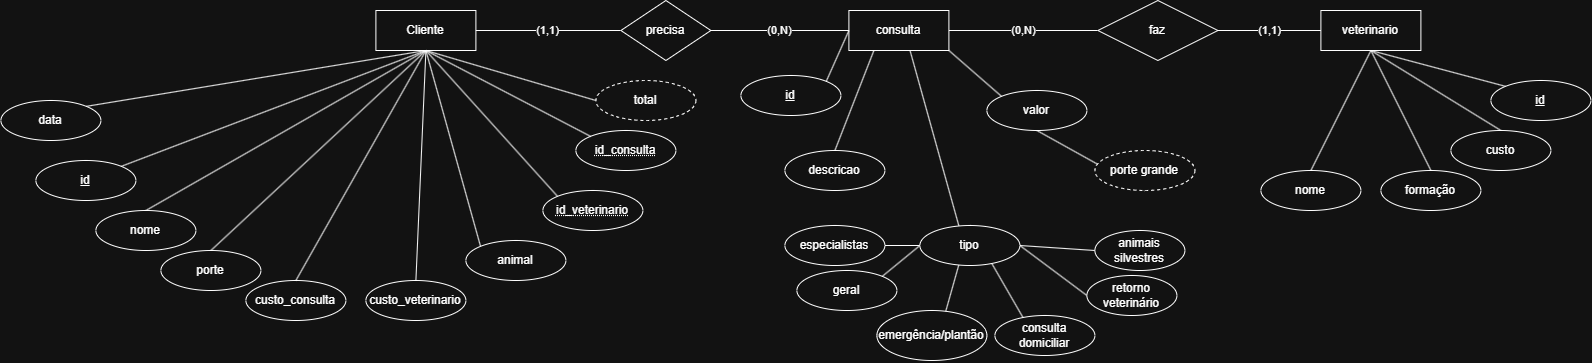

The diagram above was exported from draw.io. Its source (the exported page's mxGraphModel, read from the mxfile embedded in the PNG):
<mxGraphModel dx="2530" dy="940" grid="1" gridSize="10" guides="1" tooltips="1" connect="1" arrows="1" fold="1" page="1" pageScale="1" pageWidth="827" pageHeight="1169" math="0" shadow="0">
  <root>
    <mxCell id="0" />
    <mxCell id="1" parent="0" />
    <mxCell id="TlqdIuPAJYnrYBtwDyk2-10" edge="1" parent="1" source="TlqdIuPAJYnrYBtwDyk2-1" style="rounded=0;orthogonalLoop=1;jettySize=auto;html=1;exitX=0.5;exitY=1;exitDx=0;exitDy=0;entryX=0.5;entryY=0;entryDx=0;entryDy=0;endArrow=none;endFill=0;" target="TlqdIuPAJYnrYBtwDyk2-5">
      <mxGeometry relative="1" as="geometry" />
    </mxCell>
    <mxCell id="TlqdIuPAJYnrYBtwDyk2-11" edge="1" parent="1" source="TlqdIuPAJYnrYBtwDyk2-1" style="rounded=0;orthogonalLoop=1;jettySize=auto;html=1;exitX=0.5;exitY=1;exitDx=0;exitDy=0;entryX=0;entryY=0;entryDx=0;entryDy=0;endArrow=none;endFill=0;" target="TlqdIuPAJYnrYBtwDyk2-6">
      <mxGeometry relative="1" as="geometry" />
    </mxCell>
    <mxCell id="TlqdIuPAJYnrYBtwDyk2-12" edge="1" parent="1" source="TlqdIuPAJYnrYBtwDyk2-1" style="rounded=0;orthogonalLoop=1;jettySize=auto;html=1;exitX=0.5;exitY=1;exitDx=0;exitDy=0;entryX=0.5;entryY=0;entryDx=0;entryDy=0;endArrow=none;endFill=0;" target="TlqdIuPAJYnrYBtwDyk2-4">
      <mxGeometry relative="1" as="geometry" />
    </mxCell>
    <mxCell id="TlqdIuPAJYnrYBtwDyk2-13" edge="1" parent="1" source="TlqdIuPAJYnrYBtwDyk2-1" style="rounded=0;orthogonalLoop=1;jettySize=auto;html=1;exitX=0.5;exitY=1;exitDx=0;exitDy=0;entryX=1;entryY=0;entryDx=0;entryDy=0;endArrow=none;endFill=0;" target="TlqdIuPAJYnrYBtwDyk2-3">
      <mxGeometry relative="1" as="geometry" />
    </mxCell>
    <mxCell id="TlqdIuPAJYnrYBtwDyk2-14" edge="1" parent="1" source="TlqdIuPAJYnrYBtwDyk2-1" style="rounded=0;orthogonalLoop=1;jettySize=auto;html=1;exitX=0.5;exitY=1;exitDx=0;exitDy=0;entryX=1;entryY=0;entryDx=0;entryDy=0;endArrow=none;endFill=0;" target="TlqdIuPAJYnrYBtwDyk2-9">
      <mxGeometry relative="1" as="geometry" />
    </mxCell>
    <mxCell id="TlqdIuPAJYnrYBtwDyk2-15" edge="1" parent="1" source="TlqdIuPAJYnrYBtwDyk2-1" style="rounded=0;orthogonalLoop=1;jettySize=auto;html=1;exitX=0.5;exitY=1;exitDx=0;exitDy=0;entryX=0;entryY=0;entryDx=0;entryDy=0;endArrow=none;endFill=0;" target="TlqdIuPAJYnrYBtwDyk2-46">
      <mxGeometry relative="1" as="geometry">
        <mxPoint x="219.64466094067257" y="515.857864376269" as="targetPoint" />
      </mxGeometry>
    </mxCell>
    <mxCell id="TlqdIuPAJYnrYBtwDyk2-16" edge="1" parent="1" source="TlqdIuPAJYnrYBtwDyk2-1" style="rounded=0;orthogonalLoop=1;jettySize=auto;html=1;exitX=0.5;exitY=1;exitDx=0;exitDy=0;entryX=0;entryY=0.5;entryDx=0;entryDy=0;endArrow=none;endFill=0;" target="TlqdIuPAJYnrYBtwDyk2-8">
      <mxGeometry relative="1" as="geometry" />
    </mxCell>
    <mxCell id="TlqdIuPAJYnrYBtwDyk2-65" edge="1" parent="1" source="TlqdIuPAJYnrYBtwDyk2-17" style="rounded=0;orthogonalLoop=1;jettySize=auto;html=1;entryX=0;entryY=0.5;entryDx=0;entryDy=0;endArrow=none;endFill=0;exitX=1;exitY=0.5;exitDx=0;exitDy=0;" target="TlqdIuPAJYnrYBtwDyk2-64" value="(0,N)">
      <mxGeometry relative="1" as="geometry">
        <mxPoint x="700" y="200" as="sourcePoint" />
      </mxGeometry>
    </mxCell>
    <mxCell id="TlqdIuPAJYnrYBtwDyk2-1" parent="1" style="whiteSpace=wrap;html=1;align=center;" value="Cliente" vertex="1">
      <mxGeometry height="40" width="100" x="105" y="330" as="geometry" />
    </mxCell>
    <mxCell id="TlqdIuPAJYnrYBtwDyk2-3" parent="1" style="ellipse;whiteSpace=wrap;html=1;align=center;fontStyle=4;" value="id" vertex="1">
      <mxGeometry height="40" width="100" x="-235" y="480" as="geometry" />
    </mxCell>
    <mxCell id="TlqdIuPAJYnrYBtwDyk2-4" parent="1" style="ellipse;whiteSpace=wrap;html=1;align=center;" value="nome" vertex="1">
      <mxGeometry height="40" width="100" x="-175" y="530" as="geometry" />
    </mxCell>
    <mxCell id="TlqdIuPAJYnrYBtwDyk2-5" parent="1" style="ellipse;whiteSpace=wrap;html=1;align=center;" value="porte" vertex="1">
      <mxGeometry height="40" width="100" x="-110" y="570" as="geometry" />
    </mxCell>
    <mxCell id="TlqdIuPAJYnrYBtwDyk2-6" parent="1" style="ellipse;whiteSpace=wrap;html=1;align=center;" value="animal" vertex="1">
      <mxGeometry height="40" width="100" x="195" y="560" as="geometry" />
    </mxCell>
    <mxCell id="TlqdIuPAJYnrYBtwDyk2-8" parent="1" style="ellipse;whiteSpace=wrap;html=1;align=center;dashed=1;" value="total" vertex="1">
      <mxGeometry height="40" width="100" x="325" y="400" as="geometry" />
    </mxCell>
    <mxCell id="TlqdIuPAJYnrYBtwDyk2-9" parent="1" style="ellipse;whiteSpace=wrap;html=1;align=center;" value="data" vertex="1">
      <mxGeometry height="40" width="100" x="-270" y="420" as="geometry" />
    </mxCell>
    <mxCell id="TlqdIuPAJYnrYBtwDyk2-25" edge="1" parent="1" source="TlqdIuPAJYnrYBtwDyk2-17" style="rounded=0;orthogonalLoop=1;jettySize=auto;html=1;exitX=0.5;exitY=0;exitDx=0;exitDy=0;entryX=0.5;entryY=1;entryDx=0;entryDy=0;endArrow=none;endFill=0;" target="TlqdIuPAJYnrYBtwDyk2-18">
      <mxGeometry relative="1" as="geometry" />
    </mxCell>
    <mxCell id="TlqdIuPAJYnrYBtwDyk2-36" edge="1" parent="1" source="TlqdIuPAJYnrYBtwDyk2-17" style="rounded=0;orthogonalLoop=1;jettySize=auto;html=1;exitX=1;exitY=1;exitDx=0;exitDy=0;entryX=0;entryY=0;entryDx=0;entryDy=0;endArrow=none;endFill=0;" target="TlqdIuPAJYnrYBtwDyk2-33">
      <mxGeometry relative="1" as="geometry" />
    </mxCell>
    <mxCell id="TlqdIuPAJYnrYBtwDyk2-17" parent="1" style="whiteSpace=wrap;html=1;align=center;" value="consulta" vertex="1">
      <mxGeometry height="40" width="100" x="578" y="330" as="geometry" />
    </mxCell>
    <mxCell id="TlqdIuPAJYnrYBtwDyk2-26" edge="1" parent="1" source="TlqdIuPAJYnrYBtwDyk2-18" style="rounded=0;orthogonalLoop=1;jettySize=auto;html=1;exitX=0;exitY=0.5;exitDx=0;exitDy=0;entryX=1;entryY=0;entryDx=0;entryDy=0;endArrow=none;endFill=0;" target="TlqdIuPAJYnrYBtwDyk2-19">
      <mxGeometry relative="1" as="geometry" />
    </mxCell>
    <mxCell id="TlqdIuPAJYnrYBtwDyk2-27" edge="1" parent="1" source="TlqdIuPAJYnrYBtwDyk2-18" style="rounded=0;orthogonalLoop=1;jettySize=auto;html=1;exitX=0;exitY=0.5;exitDx=0;exitDy=0;entryX=1;entryY=0.5;entryDx=0;entryDy=0;endArrow=none;endFill=0;" target="TlqdIuPAJYnrYBtwDyk2-20">
      <mxGeometry relative="1" as="geometry" />
    </mxCell>
    <mxCell id="TlqdIuPAJYnrYBtwDyk2-28" edge="1" parent="1" source="TlqdIuPAJYnrYBtwDyk2-18" style="rounded=0;orthogonalLoop=1;jettySize=auto;html=1;exitX=0.5;exitY=0;exitDx=0;exitDy=0;entryX=0.5;entryY=1;entryDx=0;entryDy=0;endArrow=none;endFill=0;" target="TlqdIuPAJYnrYBtwDyk2-21">
      <mxGeometry relative="1" as="geometry" />
    </mxCell>
    <mxCell id="TlqdIuPAJYnrYBtwDyk2-29" edge="1" parent="1" source="TlqdIuPAJYnrYBtwDyk2-18" style="rounded=0;orthogonalLoop=1;jettySize=auto;html=1;exitX=0.5;exitY=0;exitDx=0;exitDy=0;entryX=0.5;entryY=1;entryDx=0;entryDy=0;endArrow=none;endFill=0;" target="TlqdIuPAJYnrYBtwDyk2-22">
      <mxGeometry relative="1" as="geometry" />
    </mxCell>
    <mxCell id="TlqdIuPAJYnrYBtwDyk2-30" edge="1" parent="1" source="TlqdIuPAJYnrYBtwDyk2-18" style="rounded=0;orthogonalLoop=1;jettySize=auto;html=1;exitX=1;exitY=0.5;exitDx=0;exitDy=0;entryX=0;entryY=0.5;entryDx=0;entryDy=0;endArrow=none;endFill=0;" target="TlqdIuPAJYnrYBtwDyk2-23">
      <mxGeometry relative="1" as="geometry" />
    </mxCell>
    <mxCell id="TlqdIuPAJYnrYBtwDyk2-31" edge="1" parent="1" source="TlqdIuPAJYnrYBtwDyk2-18" style="rounded=0;orthogonalLoop=1;jettySize=auto;html=1;exitX=1;exitY=0.5;exitDx=0;exitDy=0;entryX=0;entryY=0.5;entryDx=0;entryDy=0;endArrow=none;endFill=0;" target="TlqdIuPAJYnrYBtwDyk2-24">
      <mxGeometry relative="1" as="geometry">
        <mxPoint x="864" y="625" as="targetPoint" />
      </mxGeometry>
    </mxCell>
    <mxCell id="TlqdIuPAJYnrYBtwDyk2-18" parent="1" style="ellipse;whiteSpace=wrap;html=1;align=center;" value="tipo" vertex="1">
      <mxGeometry height="40" width="100" x="649" y="545" as="geometry" />
    </mxCell>
    <mxCell id="TlqdIuPAJYnrYBtwDyk2-19" parent="1" style="ellipse;whiteSpace=wrap;html=1;align=center;" value="geral" vertex="1">
      <mxGeometry height="40" width="100" x="526" y="590" as="geometry" />
    </mxCell>
    <mxCell id="TlqdIuPAJYnrYBtwDyk2-20" parent="1" style="ellipse;whiteSpace=wrap;html=1;align=center;" value="especialistas" vertex="1">
      <mxGeometry height="40" width="100" x="514" y="545" as="geometry" />
    </mxCell>
    <mxCell id="TlqdIuPAJYnrYBtwDyk2-21" parent="1" style="ellipse;whiteSpace=wrap;html=1;align=center;" value="emergência/plantão" vertex="1">
      <mxGeometry height="50" width="110" x="606" y="630" as="geometry" />
    </mxCell>
    <mxCell id="TlqdIuPAJYnrYBtwDyk2-22" parent="1" style="ellipse;whiteSpace=wrap;html=1;align=center;" value="consulta domiciliar" vertex="1">
      <mxGeometry height="40" width="100" x="724" y="635" as="geometry" />
    </mxCell>
    <mxCell id="TlqdIuPAJYnrYBtwDyk2-23" parent="1" style="ellipse;whiteSpace=wrap;html=1;align=center;" value="animais silvestres" vertex="1">
      <mxGeometry height="40" width="90" x="824" y="550" as="geometry" />
    </mxCell>
    <mxCell id="TlqdIuPAJYnrYBtwDyk2-24" parent="1" style="ellipse;whiteSpace=wrap;html=1;align=center;" value="retorno veterinário" vertex="1">
      <mxGeometry height="40" width="90" x="816" y="595" as="geometry" />
    </mxCell>
    <mxCell id="TlqdIuPAJYnrYBtwDyk2-37" edge="1" parent="1" source="TlqdIuPAJYnrYBtwDyk2-33" style="rounded=0;orthogonalLoop=1;jettySize=auto;html=1;exitX=0.5;exitY=1;exitDx=0;exitDy=0;entryX=0.5;entryY=1;entryDx=0;entryDy=0;endArrow=none;endFill=0;" target="TlqdIuPAJYnrYBtwDyk2-35">
      <mxGeometry relative="1" as="geometry" />
    </mxCell>
    <mxCell id="TlqdIuPAJYnrYBtwDyk2-33" parent="1" style="ellipse;whiteSpace=wrap;html=1;align=center;" value="valor" vertex="1">
      <mxGeometry height="40" width="100" x="716" y="410" as="geometry" />
    </mxCell>
    <mxCell id="TlqdIuPAJYnrYBtwDyk2-35" parent="1" style="ellipse;whiteSpace=wrap;html=1;align=center;dashed=1;" value="porte grande" vertex="1">
      <mxGeometry height="40" width="100" x="824" y="470" as="geometry" />
    </mxCell>
    <mxCell id="TlqdIuPAJYnrYBtwDyk2-189" edge="1" parent="1" source="TlqdIuPAJYnrYBtwDyk2-39" style="rounded=0;orthogonalLoop=1;jettySize=auto;html=1;exitX=1;exitY=0;exitDx=0;exitDy=0;entryX=0;entryY=0.5;entryDx=0;entryDy=0;endArrow=none;endFill=0;" target="TlqdIuPAJYnrYBtwDyk2-17">
      <mxGeometry relative="1" as="geometry" />
    </mxCell>
    <mxCell id="TlqdIuPAJYnrYBtwDyk2-39" parent="1" style="ellipse;whiteSpace=wrap;html=1;align=center;fontStyle=4;" value="id" vertex="1">
      <mxGeometry height="40" width="100" x="470" y="395" as="geometry" />
    </mxCell>
    <mxCell id="TlqdIuPAJYnrYBtwDyk2-42" edge="1" parent="1" source="TlqdIuPAJYnrYBtwDyk2-41" style="rounded=0;orthogonalLoop=1;jettySize=auto;html=1;exitX=1;exitY=0.5;exitDx=0;exitDy=0;endArrow=none;endFill=0;entryX=0;entryY=0.5;entryDx=0;entryDy=0;" target="TlqdIuPAJYnrYBtwDyk2-17" value="(0,N)">
      <mxGeometry relative="1" as="geometry">
        <mxPoint x="530" y="160" as="targetPoint" />
      </mxGeometry>
    </mxCell>
    <mxCell id="TlqdIuPAJYnrYBtwDyk2-43" edge="1" parent="1" source="TlqdIuPAJYnrYBtwDyk2-41" style="rounded=0;orthogonalLoop=1;jettySize=auto;html=1;exitX=0;exitY=0.5;exitDx=0;exitDy=0;entryX=1;entryY=0.5;entryDx=0;entryDy=0;endArrow=none;endFill=0;" target="TlqdIuPAJYnrYBtwDyk2-1" value="(1,1)">
      <mxGeometry relative="1" as="geometry" />
    </mxCell>
    <mxCell id="TlqdIuPAJYnrYBtwDyk2-41" parent="1" style="shape=rhombus;perimeter=rhombusPerimeter;whiteSpace=wrap;html=1;align=center;" value="precisa" vertex="1">
      <mxGeometry height="60" width="90" x="350" y="320" as="geometry" />
    </mxCell>
    <mxCell id="TlqdIuPAJYnrYBtwDyk2-45" parent="1" style="ellipse;whiteSpace=wrap;html=1;align=center;fontStyle=20;" value="id_consulta" vertex="1">
      <mxGeometry height="40" width="100" x="305" y="450" as="geometry" />
    </mxCell>
    <mxCell id="TlqdIuPAJYnrYBtwDyk2-46" parent="1" style="ellipse;whiteSpace=wrap;html=1;align=center;fontStyle=20;" value="id_veterinario" vertex="1">
      <mxGeometry height="40" width="100" x="272" y="510" as="geometry" />
    </mxCell>
    <mxCell id="TlqdIuPAJYnrYBtwDyk2-47" edge="1" parent="1" source="TlqdIuPAJYnrYBtwDyk2-1" style="rounded=0;orthogonalLoop=1;jettySize=auto;html=1;exitX=0.5;exitY=1;exitDx=0;exitDy=0;entryX=0;entryY=0;entryDx=0;entryDy=0;endArrow=none;endFill=0;" target="TlqdIuPAJYnrYBtwDyk2-45">
      <mxGeometry relative="1" as="geometry">
        <mxPoint x="67.67999999999995" y="349.14" as="sourcePoint" />
        <mxPoint x="262.67999999999995" y="505.14" as="targetPoint" />
      </mxGeometry>
    </mxCell>
    <mxCell id="TlqdIuPAJYnrYBtwDyk2-58" edge="1" parent="1" source="TlqdIuPAJYnrYBtwDyk2-48" style="rounded=0;orthogonalLoop=1;jettySize=auto;html=1;exitX=0.5;exitY=1;exitDx=0;exitDy=0;entryX=0;entryY=0;entryDx=0;entryDy=0;endArrow=none;endFill=0;" target="TlqdIuPAJYnrYBtwDyk2-49">
      <mxGeometry relative="1" as="geometry" />
    </mxCell>
    <mxCell id="TlqdIuPAJYnrYBtwDyk2-59" edge="1" parent="1" source="TlqdIuPAJYnrYBtwDyk2-48" style="rounded=0;orthogonalLoop=1;jettySize=auto;html=1;exitX=0.5;exitY=1;exitDx=0;exitDy=0;entryX=0.5;entryY=0;entryDx=0;entryDy=0;endArrow=none;endFill=0;" target="TlqdIuPAJYnrYBtwDyk2-50">
      <mxGeometry relative="1" as="geometry" />
    </mxCell>
    <mxCell id="TlqdIuPAJYnrYBtwDyk2-60" edge="1" parent="1" source="TlqdIuPAJYnrYBtwDyk2-48" style="rounded=0;orthogonalLoop=1;jettySize=auto;html=1;exitX=0.5;exitY=1;exitDx=0;exitDy=0;entryX=0.5;entryY=0;entryDx=0;entryDy=0;endArrow=none;endFill=0;" target="TlqdIuPAJYnrYBtwDyk2-51">
      <mxGeometry relative="1" as="geometry" />
    </mxCell>
    <mxCell id="TlqdIuPAJYnrYBtwDyk2-61" edge="1" parent="1" source="TlqdIuPAJYnrYBtwDyk2-48" style="rounded=0;orthogonalLoop=1;jettySize=auto;html=1;exitX=0.5;exitY=1;exitDx=0;exitDy=0;entryX=0.5;entryY=0;entryDx=0;entryDy=0;endArrow=none;endFill=0;" target="TlqdIuPAJYnrYBtwDyk2-52">
      <mxGeometry relative="1" as="geometry" />
    </mxCell>
    <mxCell id="TlqdIuPAJYnrYBtwDyk2-48" parent="1" style="whiteSpace=wrap;html=1;align=center;" value="veterinario" vertex="1">
      <mxGeometry height="40" width="100" x="1050" y="330" as="geometry" />
    </mxCell>
    <mxCell id="TlqdIuPAJYnrYBtwDyk2-49" parent="1" style="ellipse;whiteSpace=wrap;html=1;align=center;fontStyle=4;" value="id" vertex="1">
      <mxGeometry height="40" width="100" x="1220" y="400" as="geometry" />
    </mxCell>
    <mxCell id="TlqdIuPAJYnrYBtwDyk2-50" parent="1" style="ellipse;whiteSpace=wrap;html=1;align=center;" value="formação" vertex="1">
      <mxGeometry height="40" width="100" x="1110" y="490" as="geometry" />
    </mxCell>
    <mxCell id="TlqdIuPAJYnrYBtwDyk2-51" parent="1" style="ellipse;whiteSpace=wrap;html=1;align=center;" value="nome" vertex="1">
      <mxGeometry height="40" width="100" x="990" y="490" as="geometry" />
    </mxCell>
    <mxCell id="TlqdIuPAJYnrYBtwDyk2-52" parent="1" style="ellipse;whiteSpace=wrap;html=1;align=center;" value="custo" vertex="1">
      <mxGeometry height="40" width="100" x="1180" y="450" as="geometry" />
    </mxCell>
    <mxCell id="TlqdIuPAJYnrYBtwDyk2-53" parent="1" style="ellipse;whiteSpace=wrap;html=1;align=center;" value="custo_consulta" vertex="1">
      <mxGeometry height="40" width="100" x="-25" y="600" as="geometry" />
    </mxCell>
    <mxCell id="TlqdIuPAJYnrYBtwDyk2-54" parent="1" style="ellipse;whiteSpace=wrap;html=1;align=center;" value="custo_veterinario" vertex="1">
      <mxGeometry height="40" width="100" x="95" y="600" as="geometry" />
    </mxCell>
    <mxCell id="TlqdIuPAJYnrYBtwDyk2-55" edge="1" parent="1" source="TlqdIuPAJYnrYBtwDyk2-1" style="rounded=0;orthogonalLoop=1;jettySize=auto;html=1;exitX=0.5;exitY=1;exitDx=0;exitDy=0;entryX=0.5;entryY=0;entryDx=0;entryDy=0;endArrow=none;endFill=0;" target="TlqdIuPAJYnrYBtwDyk2-53">
      <mxGeometry relative="1" as="geometry">
        <mxPoint x="105" y="380" as="sourcePoint" />
        <mxPoint x="5" y="560" as="targetPoint" />
      </mxGeometry>
    </mxCell>
    <mxCell id="TlqdIuPAJYnrYBtwDyk2-56" edge="1" parent="1" source="TlqdIuPAJYnrYBtwDyk2-1" style="rounded=0;orthogonalLoop=1;jettySize=auto;html=1;exitX=0.5;exitY=1;exitDx=0;exitDy=0;entryX=0.5;entryY=0;entryDx=0;entryDy=0;endArrow=none;endFill=0;" target="TlqdIuPAJYnrYBtwDyk2-54">
      <mxGeometry relative="1" as="geometry">
        <mxPoint x="135" y="390" as="sourcePoint" />
        <mxPoint x="35" y="570" as="targetPoint" />
      </mxGeometry>
    </mxCell>
    <mxCell id="TlqdIuPAJYnrYBtwDyk2-63" edge="1" parent="1" source="TlqdIuPAJYnrYBtwDyk2-62" style="rounded=0;orthogonalLoop=1;jettySize=auto;html=1;exitX=0.5;exitY=0;exitDx=0;exitDy=0;entryX=0.25;entryY=1;entryDx=0;entryDy=0;endArrow=none;endFill=0;" target="TlqdIuPAJYnrYBtwDyk2-17">
      <mxGeometry relative="1" as="geometry" />
    </mxCell>
    <mxCell id="TlqdIuPAJYnrYBtwDyk2-62" parent="1" style="ellipse;whiteSpace=wrap;html=1;align=center;" value="descricao" vertex="1">
      <mxGeometry height="40" width="100" x="514" y="470" as="geometry" />
    </mxCell>
    <mxCell id="TlqdIuPAJYnrYBtwDyk2-66" edge="1" parent="1" source="TlqdIuPAJYnrYBtwDyk2-64" style="rounded=0;orthogonalLoop=1;jettySize=auto;html=1;exitX=1;exitY=0.5;exitDx=0;exitDy=0;entryX=0;entryY=0.5;entryDx=0;entryDy=0;endArrow=none;endFill=0;" target="TlqdIuPAJYnrYBtwDyk2-48" value="(1,1)">
      <mxGeometry relative="1" as="geometry">
        <mxPoint x="1007" y="410" as="sourcePoint" />
      </mxGeometry>
    </mxCell>
    <mxCell id="TlqdIuPAJYnrYBtwDyk2-64" parent="1" style="shape=rhombus;perimeter=rhombusPerimeter;whiteSpace=wrap;html=1;align=center;" value="faz" vertex="1">
      <mxGeometry height="60" width="120" x="827" y="320" as="geometry" />
    </mxCell>
  </root>
</mxGraphModel>